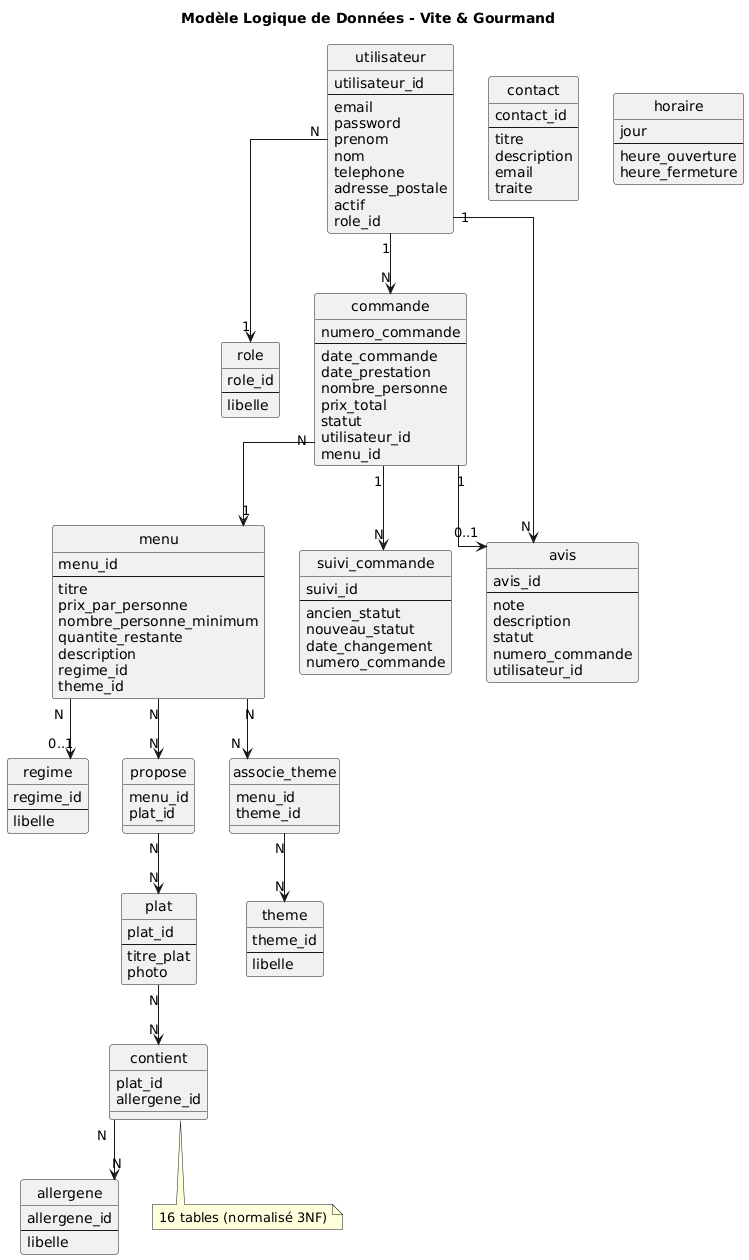

The diagram above was rendered by PlantUML. Its source (embedded in the PNG):
@startuml
title Modèle Logique de Données - Vite & Gourmand

hide circle
skinparam linetype ortho

!define TABLE class

TABLE utilisateur {
  utilisateur_id
  --
  email
  password
  prenom
  nom
  telephone
  adresse_postale
  actif
  role_id
}

TABLE role {
  role_id
  --
  libelle
}

TABLE menu {
  menu_id
  --
  titre
  prix_par_personne
  nombre_personne_minimum
  quantite_restante
  description
  regime_id
  theme_id
}

TABLE commande {
  numero_commande
  --
  date_commande
  date_prestation
  nombre_personne
  prix_total
  statut
  utilisateur_id
  menu_id
}

TABLE avis {
  avis_id
  --
  note
  description
  statut
  numero_commande
  utilisateur_id
}

TABLE plat {
  plat_id
  --
  titre_plat
  photo
}

TABLE regime {
  regime_id
  --
  libelle
}

TABLE theme {
  theme_id
  --
  libelle
}

TABLE allergene {
  allergene_id
  --
  libelle
}

TABLE suivi_commande {
  suivi_id
  --
  ancien_statut
  nouveau_statut
  date_changement
  numero_commande
}

TABLE contact {
  contact_id
  --
  titre
  description
  email
  traite
}

TABLE horaire {
  jour
  --
  heure_ouverture
  heure_fermeture
}

' Tables de liaison (N:N)

TABLE propose {
  menu_id
  plat_id
}

TABLE associe_theme {
  menu_id
  theme_id
}

TABLE contient {
  plat_id
  allergene_id
}

' Relations (FK)

utilisateur "N" --> "1" role
utilisateur "1" --> "N" commande
utilisateur "1" --> "N" avis

commande "N" --> "1" menu
commande "1" --> "N" suivi_commande
commande "1" --> "0..1" avis

menu "N" --> "0..1" regime

' Relations N:N via tables de liaison
menu "N" --> "N" propose
propose "N" --> "N" plat

menu "N" --> "N" associe_theme
associe_theme "N" --> "N" theme

plat "N" --> "N" contient
contient "N" --> "N" allergene

note bottom
  16 tables (normalisé 3NF)
end note
@enduml